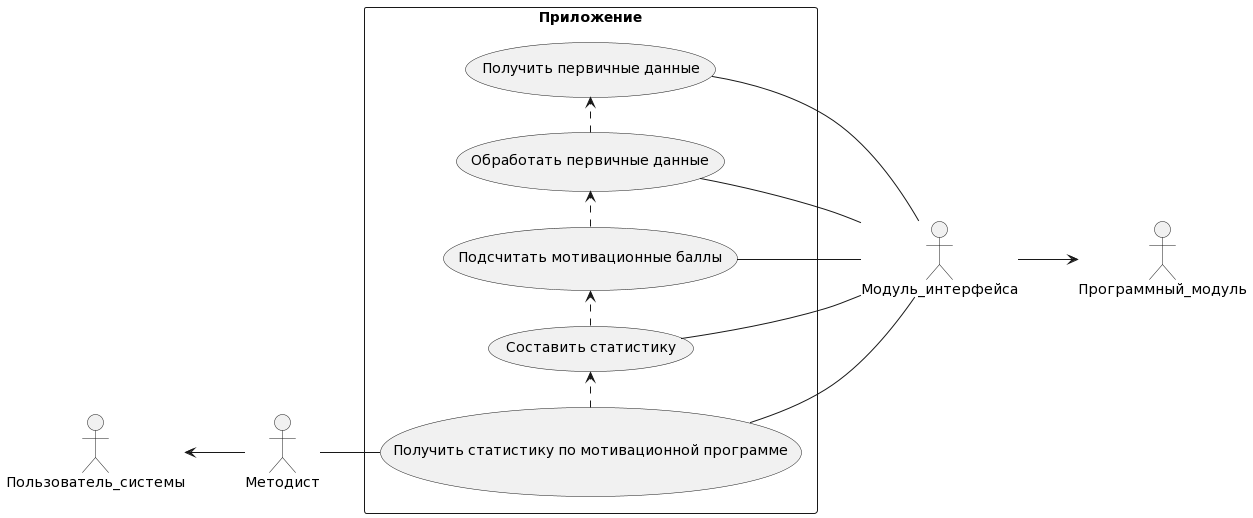

The diagram above was rendered by PlantUML. Its source (embedded in the PNG):
@startuml
skinparam monochrome true
hide circle
hide methods
left to right direction
skinparam packageStyle rectangle

actor "Пользователь_системы"
actor "Методист"
actor "Модуль_интерфейса" 
actor "Программный_модуль" 

Модуль_интерфейса --> Программный_модуль

rectangle Приложение {

usecase case1 as "Получить статистику по мотивационной программе"
usecase case2 as "Составить статистику"
usecase case5 as "Подсчитать мотивационные баллы"
usecase case3 as "Получить первичные данные"
usecase case4 as "Обработать первичные данные"
 Пользователь_системы <-- Методист
 Методист -- case1
 (case1) .> (case2)
 (case2) .> (case5)  
 (case5) .> (case4) 
 (case4) .> (case3)
 case1 -- Модуль_интерфейса 
 case2 -- Модуль_интерфейса
 case3 -- Модуль_интерфейса
 case4 -- Модуль_интерфейса 
 case5 -- Модуль_интерфейса 
}
@enduml